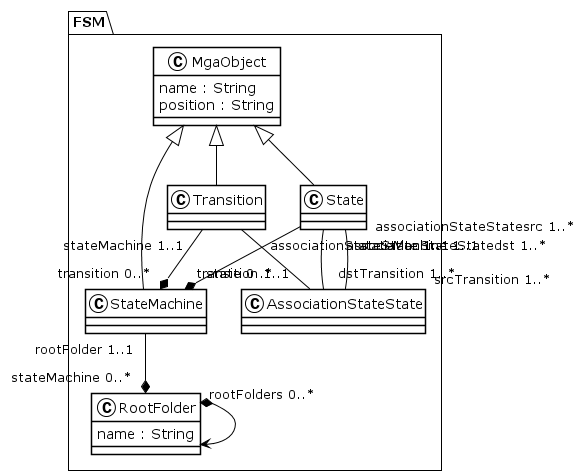

The diagram above was rendered by PlantUML. Its source (embedded in the PNG):
@startuml
!theme plain
package FSM {
class MgaObject {
	 name : String
	 position : String
}
class Transition {
}
MgaObject <|-- Transition
Transition "stateMachine 1..1" --* "transition 0..*" StateMachine
Transition "associationStateState 1..1" -- "transition 1..1" AssociationStateState
class State {
}
MgaObject <|-- State
State "stateMachine 1..1" --* "state 0..*" StateMachine
State "associationStateStatedst 1..*" -- "dstTransition 1..*" AssociationStateState
State "associationStateStatesrc 1..*" -- "srcTransition 1..*" AssociationStateState
class StateMachine {
}
MgaObject <|-- StateMachine
StateMachine "rootFolder 1..1" --* "stateMachine 0..*" RootFolder
class RootFolder {
	 name : String
}
RootFolder "rootFolders 0..*" *--> RootFolder
class AssociationStateState {
}
}
@enduml